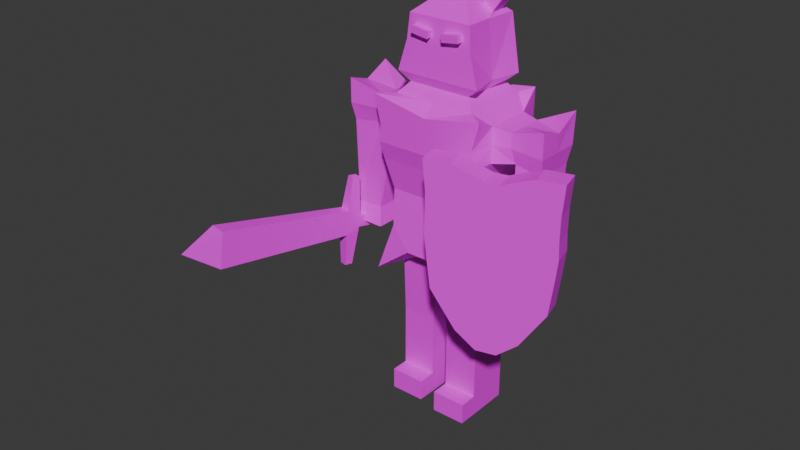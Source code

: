 # Source: dark_knight.blend  (saved by Blender 4.3.34; exported with 4.5.12 LTS)
import bpy
from mathutils import Matrix  # noqa: F401  (used for matrix-valued properties, if any)

bpy.ops.wm.read_factory_settings(use_empty=True)
scene = bpy.context.scene
scene.name = 'Scene'

# ---- collections
col_collection = bpy.data.collections.new('Collection'); scene.collection.children.link(col_collection)

# ---- images (referenced by path relative to the original .blend; pixels are not part of the script)
import os
ASSET_DIR = os.environ.get("B2B_ASSET_DIR", "")  # directory of the original .blend (textures are referenced by path, not embedded)
HERE = os.path.dirname(os.path.abspath(__file__))  # packed textures are extracted next to this script under _unpacked/

def load_image(name, relpath, width, height, colorspace="sRGB"):
    """Load a texture the original file referenced (path relative to the .blend, or extracted next to this script)."""
    p = next((c for c in (os.path.join(HERE, relpath), os.path.join(ASSET_DIR, relpath)) if relpath and os.path.exists(c)), "")
    if p:
        img = bpy.data.images.load(p, check_existing=True)
        img.name = name
    else:  # same state as the original file: an image datablock whose file is absent (Cycles renders it pink)
        img = bpy.data.images.new(name, width, height)
        img.source = "FILE"
        img.filepath = "//" + (relpath or name)
    img.colorspace_settings.name = colorspace
    return img
img_color_palette_png = load_image('color-palette.png', 'color-palette.png', 1024, 1024, 'sRGB')

# ---- materials (node trees are filled in below, after node groups)
mat_material = bpy.data.materials.new('Material')
mat_material.alpha_threshold = 0.0
mat_material.roughness = 0.5
mat_material.line_color = (0.0, 0.0, 0.0, 1.0)

# ---- material node trees
mat_material.use_nodes = True; mat_material.node_tree.nodes.clear()
_N = mat_material.node_tree.nodes; _L = mat_material.node_tree.links
n0 = _N.new('ShaderNodeOutputMaterial'); n0.name = 'Material Output'; n0.location = (300, 300)
n1 = _N.new('ShaderNodeBsdfPrincipled'); n1.name = 'Principled BSDF'; n1.location = (10, 300)
n1.inputs[3].default_value = 1.45
n2 = _N.new('ShaderNodeTexImage'); n2.name = 'Image Texture'; n2.location = (-280, 260)
n2.image = img_color_palette_png
_L.new(n1.outputs[0], n0.inputs[0])
_L.new(n2.outputs[0], n1.inputs[0])
n0.is_active_output = True

# ---- world
world_world = bpy.data.worlds.new('World'); scene.world = world_world
world_world.use_nodes = True; world_world.node_tree.nodes.clear()
_N = world_world.node_tree.nodes; _L = world_world.node_tree.links
n0 = _N.new('ShaderNodeOutputWorld'); n0.name = 'World Output'; n0.location = (300, 300)
n1 = _N.new('ShaderNodeBackground'); n1.name = 'Background'; n1.location = (10, 300)
n1.inputs[0].default_value = (0.05088, 0.05088, 0.05088, 1.0)
_L.new(n1.outputs[0], n0.inputs[0])
n0.is_active_output = True
world_world.color = (0.05088, 0.05088, 0.05088)
world_world.sun_shadow_jitter_overblur = 0.0

# ---- meshes
me_plane = bpy.data.meshes.new('Plane')
me_plane.from_pydata([(-1.166, -0.8816, 2.356), (1.166, -0.8816, 2.356), (-1.164, 0.9447, 2.397), (1.177, 0.9447, 2.397), (-0.8816, 0.0, 2.677), (0.0, -0.8816, 2.911), (0.8816, 0.0, 2.677), (0.0, 0.8816, 2.677), (0.0, 0.0, 2.677), (-0.8252, 9.532e-10, 3.362), (-0.8252, -0.8252, 3.362), (0.0, -0.8252, 3.362), (0.8252, -0.8252, 3.362), (0.8252, 9.532e-10, 3.362), (0.8252, 0.8252, 3.362), (0.0, 0.8252, 3.362), (-0.8252, 0.8252, 3.362), (-1.013, -2.255e-09, 4.714), (-0.8706, 2.378e-09, 4.087), (-0.8706, -0.7409, 4.087), (0.0, -0.7409, 4.087), (0.8706, -0.7409, 4.087), (0.8706, 2.378e-09, 4.087), (0.8706, 0.7409, 4.087), (0.0, 0.7409, 4.087), (-0.8706, 0.7409, 4.087), (-0.8322, -4.514e-09, 5.99), (-1.013, -0.8622, 4.714), (0.0, -0.8622, 4.714), (1.013, -0.8622, 4.714), (1.013, -2.255e-09, 4.714), (1.013, 0.8622, 4.714), (0.0, 0.8622, 4.714), (-1.013, 0.8622, 4.714), (-0.6449, -6.202e-09, 6.201), (-0.8322, -0.7082, 5.99), (0.0, -0.7082, 5.99), (0.8322, -0.7082, 5.99), (0.8322, -4.514e-09, 5.99), (0.8322, 0.7082, 5.99), (0.0, 0.7082, 5.99), (-0.8322, 0.7082, 5.99), (-0.646, -0.02892, 7.479), (-0.6449, -0.5488, 6.201), (0.0, -0.5488, 6.201), (0.6449, -0.5488, 6.201), (0.6449, -6.202e-09, 6.201), (0.6449, 0.5488, 6.201), (0.0, 0.5488, 6.201), (-0.6449, 0.5488, 6.201), (-0.3172, 0.01766, 7.766), (-0.646, -0.5787, 7.479), (0.0, -0.5787, 7.479), (0.646, -0.5787, 7.479), (0.646, -0.02892, 7.479), (0.7026, 0.598, 7.479), (0.0, 0.598, 7.479), (-0.7026, 0.598, 7.479), (0.6089, 0.1135, 7.551), (-0.3172, -0.2567, 7.766), (0.005187, -0.2567, 7.766), (0.3276, -0.2567, 7.766), (0.3276, 0.01766, 7.766), (0.3276, 0.292, 7.766), (0.005187, 0.292, 7.766), (-0.3172, 0.292, 7.766), (0.6089, 0.4124, 7.551), (0.4214, 0.1223, 7.695), (0.4214, 0.2595, 7.695), (-0.6063, 0.4124, 7.551), (-0.6063, 0.1135, 7.551), (-0.4136, 0.2595, 7.695), (-0.4136, 0.1223, 7.695), (-0.7857, 0.4124, 7.791), (-0.7857, 0.1135, 7.791), (-0.593, 0.2595, 7.935), (-0.593, 0.1223, 7.935), (0.7914, 0.1135, 7.789), (0.7914, 0.4124, 7.789), (0.6039, 0.1223, 7.933), (0.6039, 0.2595, 7.933), (-0.6922, 0.2269, 8.261), (0.6887, 0.2269, 8.258), (-0.8715, -0.6268, 6.384), (0.0, -0.6268, 6.384), (0.871, 0.6268, 6.384), (0.0, 0.6268, 6.384), (-0.871, 0.6268, 6.384), (0.8715, -0.6268, 6.384), (0.7365, -6.872e-09, 6.384), (-0.7365, -6.872e-09, 6.384), (-1.05, 0.948, 5.054), (-1.114, -9.971e-10, 5.054), (1.052, -0.948, 5.054), (1.114, -9.971e-10, 5.054), (1.05, 0.948, 5.054), (-1.052, -0.948, 5.054), (0.0, 0.948, 5.054), (0.0, -0.948, 5.054), (-1.114, -9.971e-10, 5.755), (1.114, -9.971e-10, 5.755), (1.034, 0.948, 6.069), (-1.172, -0.948, 5.969), (0.0, 0.948, 5.755), (0.0, -0.948, 5.755), (-1.034, 0.948, 6.069), (1.172, -0.948, 5.969), (1.024, -0.948, 5.404), (1.114, -0.474, 5.054), (1.114, 0.474, 5.054), (-2.118, -0.3964, 5.059), (1.025, 0.948, 5.404), (1.114, -0.474, 5.755), (1.114, 0.474, 5.755), (1.114, 0.474, 5.404), (1.114, -0.474, 5.404), (-1.025, 0.948, 5.404), (-1.114, 0.474, 5.054), (-1.114, -0.474, 5.054), (1.533, 0.3286, 5.115), (-1.024, -0.948, 5.404), (-1.114, 0.474, 5.755), (-1.114, -0.474, 5.755), (-1.114, -0.474, 5.404), (-1.114, 0.474, 5.404), (-1.525, -0.3274, 5.117), (-1.455, -9.971e-10, 5.054), (2.117, 0.395, 5.059), (-1.455, -8.237e-10, 5.702), (-1.455, -0.3916, 5.702), (-1.525, 0.3274, 5.117), (-1.455, 0.3916, 5.702), (-1.455, -0.3916, 5.413), (-1.455, 0.3916, 5.413), (1.463, -9.971e-10, 5.054), (-1.539, -0.3621, 3.341), (1.463, -8.294e-10, 5.704), (1.463, 0.3943, 5.704), (1.533, -0.3286, 5.115), (1.463, -0.3943, 5.704), (1.463, 0.3943, 5.413), (1.463, -0.3943, 5.413), (-2.118, 1.426e-10, 5.059), (-2.165, -9.971e-10, 5.404), (-2.165, -9.971e-10, 5.755), (-2.165, -0.474, 5.907), (-2.118, 0.3964, 5.059), (-2.202, 0.5781, 5.996), (-2.165, -0.474, 5.404), (-2.165, 0.474, 5.404), (2.117, -1.824e-09, 5.059), (2.164, -9.971e-10, 5.404), (2.164, -9.971e-10, 5.755), (2.127, 0.5781, 5.996), (2.117, -0.395, 5.059), (2.164, -0.474, 5.907), (2.164, 0.474, 5.404), (2.164, -0.474, 5.404), (-1.539, -8.009e-10, 3.341), (-1.539, 0.3621, 3.341), (-2.081, 0.3621, 3.341), (-2.081, -0.3621, 3.341), (-2.081, -8.009e-10, 3.341), (1.544, 0.3638, 4.209), (1.544, -7.652e-10, 4.209), (2.083, -0.3638, 4.209), (1.544, -0.3638, 4.209), (2.083, -7.652e-10, 4.209), (2.083, 0.3638, 4.209), (-1.455, -0.474, 2.977), (-1.455, -9.971e-10, 2.977), (-1.455, 0.474, 2.977), (-2.165, 0.474, 2.977), (-2.165, -0.474, 2.977), (-2.165, -9.971e-10, 2.977), (2.083, 0.3182, 3.878), (2.083, -7.652e-10, 3.663), (1.544, -0.3638, 3.663), (2.083, -0.3638, 3.663), (1.544, -7.652e-10, 3.663), (1.544, 0.3182, 3.878), (-0.8816, -0.4408, 2.677), (0.4408, -0.8816, 2.911), (0.8816, 0.4408, 2.677), (-0.4408, 0.8816, 2.677), (-0.8816, 0.4408, 2.677), (-0.4408, -0.8816, 2.911), (0.8816, -0.4408, 2.677), (0.4408, 0.8816, 2.677), (0.0, 0.4408, 2.677), (0.0, -0.4408, 2.677), (0.9078, -0.4408, -0.03501), (-0.9063, 0.3544, 1.29), (0.4408, -0.4408, 2.677), (-0.4408, -0.4408, 2.677), (-0.4408, 0.4408, 2.677), (0.4408, 0.4408, 2.677), (0.9078, -0.4408, 1.272), (0.9078, 0.0, 1.272), (0.2025, -0.4408, 1.272), (0.2025, 0.0, 1.272), (0.9078, 0.0, -0.47), (0.9078, 0.4408, 1.272), (0.2025, 0.4408, 1.272), (0.5551, -0.4408, 1.272), (0.5551, 0.4408, 1.272), (-0.9063, 0.0, 1.29), (-0.1975, -0.3544, 1.29), (-0.1975, 0.0, 1.29), (0.9078, -0.4408, -0.47), (-0.9063, -0.3544, 1.29), (-0.1975, 0.3544, 1.29), (-0.5519, -0.3544, 1.29), (-0.5519, 0.3544, 1.29), (0.9078, 0.0, -0.03501), (0.2025, -0.4408, -0.03501), (0.2025, 0.0, -0.03501), (0.9078, -0.8107, -0.03501), (0.9078, 0.4408, -0.03501), (0.2025, 0.4408, -0.03501), (0.5551, -0.4408, -0.03501), (0.5551, 0.4408, -0.03501), (-0.9063, 0.3544, -0.01627), (-0.9063, 0.0, -0.01627), (-0.1975, -0.3544, -0.01627), (-0.1975, 0.0, -0.01627), (0.5551, -0.8107, -0.03501), (-0.9063, -0.3544, -0.01627), (-0.1975, 0.3544, -0.01627), (-0.5519, -0.3544, -0.01627), (-0.5519, 0.3544, -0.01627), (0.2025, -0.4408, -0.47), (0.2025, 0.0, -0.47), (0.5551, 0.0, -0.47), (0.9078, 0.4408, -0.47), (0.2025, 0.4408, -0.47), (0.5551, -0.4408, -0.47), (0.5551, 0.4408, -0.47), (-0.9063, 0.3544, -0.4513), (-0.9063, 0.0, -0.4513), (-0.1975, -0.3544, -0.4513), (-0.1975, 0.0, -0.4513), (-0.5519, 0.0, -0.4513), (-0.9063, -0.3544, -0.4513), (-0.1975, 0.3544, -0.4513), (-0.5519, -0.3544, -0.4513), (-0.5519, 0.3544, -0.4513), (0.2025, -0.8107, -0.03501), (-0.5519, -0.7242, -0.01627), (-0.1975, -0.7242, -0.01627), (-0.9063, -0.7242, -0.01627), (0.2025, -0.8107, -0.47), (0.5551, -0.8107, -0.47), (0.9078, -0.8107, -0.47), (-0.5519, -0.7242, -0.4513), (-0.1975, -0.7242, -0.4513), (-0.9063, -0.7242, -0.4513), (0.0, -0.6027, 6.995), (0.07389, -0.5787, 7.479), (-0.09525, -0.5787, 7.479), (0.6913, -0.6027, 6.995), (-0.6913, -0.6027, 6.995), (-0.1086, -0.6268, 6.384), (0.08424, -0.6268, 6.384), (-0.1019, -0.6027, 6.995), (0.07907, -0.6027, 6.995), (0.005187, 0.01766, 8.388), (2.083, -0.8346, 4.209), (1.544, -0.8346, 4.209), (2.083, -0.8346, 3.663), (1.544, -0.8346, 3.663), (2.083, -1.233, 4.209), (1.544, -1.233, 4.209), (2.083, -1.233, 3.663), (1.544, -1.233, 3.663)], [], [(196, 188, 3, 183), (195, 184, 7, 189), (8, 190, 207, 208), (8, 189, 203, 200), (15, 16, 25, 24), (10, 11, 20, 19), (14, 15, 24, 23), (9, 10, 19, 18), (5, 182, 1, 12, 11), (1, 187, 6, 13, 12), (2, 185, 4, 9, 16), (6, 183, 3, 14, 13), (4, 181, 0, 10, 9), (3, 188, 7, 15, 14), (0, 186, 5, 11, 10), (7, 184, 2, 16, 15), (19, 20, 28, 27), (23, 24, 32, 31), (18, 19, 27, 17), (22, 23, 31, 30), (11, 12, 21, 20), (12, 13, 22, 21), (16, 9, 18, 25), (13, 14, 23, 22), (99, 122, 102, 35, 26), (100, 113, 101, 39, 38), (105, 121, 99, 26, 41), (106, 112, 100, 38, 37), (24, 25, 33, 32), (20, 21, 29, 28), (21, 22, 30, 29), (25, 18, 17, 33), (41, 26, 34, 49), (37, 38, 46, 45), (36, 37, 45, 44), (40, 41, 49, 48), (101, 103, 40, 39), (102, 104, 36, 35), (103, 105, 41, 40), (104, 106, 37, 36), (265, 260, 53, 258), (86, 87, 57, 56), (264, 257, 52, 259), (85, 86, 56, 55), (38, 39, 47, 46), (26, 35, 43, 34), (39, 40, 48, 47), (35, 36, 44, 43), (55, 56, 64, 63), (42, 51, 59, 50), (54, 55, 66, 58), (57, 42, 70, 69), (88, 89, 54, 53, 260), (87, 90, 42, 57), (89, 85, 55, 54), (90, 83, 261, 51, 42), (50, 59, 266), (62, 63, 266), (65, 50, 266), (61, 62, 266), (51, 259, 52, 60, 59), (56, 57, 65, 64), (52, 258, 53, 61, 60), (53, 54, 62, 61), (68, 67, 79, 80), (55, 63, 68, 66), (63, 62, 67, 68), (62, 54, 58, 67), (70, 72, 76, 74), (42, 50, 72, 70), (50, 65, 71, 72), (65, 57, 69, 71), (73, 74, 81), (69, 70, 74, 73), (72, 71, 75, 76), (71, 69, 73, 75), (80, 79, 82), (67, 58, 77, 79), (66, 68, 80, 78), (58, 66, 78, 77), (76, 75, 81), (75, 73, 81), (74, 76, 81), (79, 77, 82), (78, 80, 82), (77, 78, 82), (34, 43, 83, 90), (46, 47, 85, 89), (49, 34, 90, 87), (45, 46, 89, 88), (47, 48, 86, 85), (43, 44, 84, 262, 83), (48, 49, 87, 86), (44, 45, 88, 263, 84), (28, 29, 93, 98), (32, 33, 91, 97), (27, 28, 98, 96), (31, 32, 97, 95), (29, 30, 94, 108, 93), (33, 17, 92, 117, 91), (30, 31, 95, 109, 94), (17, 27, 96, 118, 92), (98, 93, 107, 106, 104), (97, 91, 116, 105, 103), (96, 98, 104, 102, 120), (95, 97, 103, 101, 111), (108, 94, 134, 138), (118, 123, 132, 125), (114, 111, 101, 113), (123, 120, 102, 122), (115, 108, 138, 141), (100, 112, 139, 136), (109, 95, 111, 114), (107, 115, 112, 106), (93, 108, 115, 107), (114, 113, 137, 140), (117, 92, 126, 130), (92, 118, 125, 126), (118, 96, 120, 123), (116, 124, 121, 105), (91, 117, 124, 116), (124, 117, 130, 133), (142, 146, 160, 162), (129, 128, 144, 145), (132, 129, 145, 148), (133, 130, 146, 149), (122, 99, 128, 129), (121, 124, 133, 131), (123, 122, 129, 132), (99, 121, 131, 128), (140, 137, 153, 156), (141, 138, 154, 157), (138, 134, 164, 166), (136, 139, 155, 152), (109, 114, 140, 119), (94, 109, 119, 134), (112, 115, 141, 139), (113, 100, 136, 137), (149, 143, 144, 147), (143, 148, 145, 144), (142, 110, 148, 143), (146, 142, 143, 149), (131, 133, 149, 147), (125, 132, 148, 110), (128, 131, 147, 144), (110, 142, 162, 161), (157, 151, 152, 155), (151, 156, 153, 152), (150, 127, 156, 151), (154, 150, 151, 157), (137, 136, 152, 153), (119, 127, 168, 163), (139, 141, 157, 155), (119, 140, 156, 127), (162, 160, 172, 174), (159, 158, 170, 171), (126, 125, 135, 158), (146, 130, 159, 160), (130, 126, 158, 159), (125, 110, 161, 135), (167, 165, 178, 176), (180, 175, 176, 179), (154, 138, 166, 165), (127, 150, 167, 168), (150, 154, 165, 167), (134, 119, 163, 164), (170, 169, 173, 174), (171, 170, 174, 172), (160, 159, 171, 172), (158, 135, 169, 170), (135, 161, 173, 169), (161, 162, 174, 173), (163, 168, 175, 180), (166, 164, 179, 177), (177, 178, 269, 270), (268, 270, 274, 272), (164, 163, 180, 179), (168, 167, 176, 175), (182, 193, 187, 1), (5, 190, 193, 182), (187, 193, 204, 197), (186, 194, 190, 5), (0, 181, 194, 186), (190, 194, 212, 207), (4, 185, 192, 206), (195, 189, 211, 213), (185, 2, 184, 195), (190, 8, 200, 199), (189, 196, 205, 203), (189, 7, 188, 196), (198, 197, 191, 214), (207, 212, 229, 224), (204, 199, 215, 220), (197, 204, 220, 191), (196, 183, 202, 205), (193, 190, 199, 204), (183, 6, 198, 202), (6, 187, 197, 198), (211, 208, 225, 228), (210, 206, 223, 227), (200, 203, 219, 216), (192, 213, 230, 222), (185, 195, 213, 192), (189, 8, 208, 211), (194, 181, 210, 212), (181, 4, 206, 210), (240, 224, 249, 255), (216, 219, 235, 232), (245, 240, 255, 254), (218, 214, 201, 234), (219, 221, 237, 235), (221, 218, 234, 237), (228, 225, 241, 244), (215, 216, 232, 231), (212, 210, 227, 229), (199, 200, 216, 215), (206, 192, 222, 223), (205, 202, 218, 221), (208, 207, 224, 225), (203, 205, 221, 219), (213, 211, 228, 230), (202, 198, 214, 218), (236, 233, 201, 209), (231, 232, 233, 236), (233, 237, 234, 201), (232, 235, 237, 233), (245, 242, 241, 240), (243, 239, 242, 245), (242, 246, 244, 241), (239, 238, 246, 242), (223, 222, 238, 239), (225, 224, 240, 241), (229, 227, 250, 248), (230, 228, 244, 246), (231, 236, 252, 251), (222, 230, 246, 238), (214, 191, 209, 201), (227, 223, 239, 243), (248, 250, 256, 254), (249, 248, 254, 255), (217, 226, 252, 253), (226, 247, 251, 252), (191, 220, 226, 217), (215, 231, 251, 247), (243, 245, 254, 256), (227, 243, 256, 250), (220, 215, 247, 226), (236, 209, 253, 252), (209, 191, 217, 253), (224, 229, 248, 249), (261, 264, 259, 51), (83, 262, 264, 261), (262, 84, 257, 264), (257, 265, 258, 52), (84, 263, 265, 257), (263, 88, 260, 265), (63, 64, 266), (59, 60, 266), (64, 65, 266), (60, 61, 266), (178, 165, 267, 269), (165, 166, 268, 267), (166, 177, 270, 268), (271, 272, 274, 273), (267, 268, 272, 271), (270, 269, 273, 274), (269, 267, 271, 273), (177, 179, 176, 178)])
_uv = me_plane.uv_layers.new(name='UVMap')
_uv.uv.foreach_set('vector', [0.9582, 0.2826, 0.9596, 0.2826, 0.9598, 0.2841, 0.9582, 0.284, 0.9582, 0.2799, 0.9596, 0.2799, 0.9596, 0.2813, 0.9582, 0.2813, 0.956, 0.3371, 0.9573, 0.3372, 0.9569, 0.3415, 0.9558, 0.3415, 0.9493, 0.2199, 0.9507, 0.2199, 0.9507, 0.2243, 0.9493, 0.2243, 0.9493, 0.1571, 0.9467, 0.1571, 0.9466, 0.1548, 0.9493, 0.1548, 0.9598, 0.2196, 0.9572, 0.2196, 0.9572, 0.2173, 0.9599, 0.2173, 0.9441, 0.2118, 0.9415, 0.2118, 0.9415, 0.2095, 0.9442, 0.2095, 0.9391, 0.2176, 0.9365, 0.2176, 0.9368, 0.2153, 0.9391, 0.2153, 0.9572, 0.221, 0.9558, 0.221, 0.9544, 0.2214, 0.9546, 0.2196, 0.9572, 0.2196, 0.9359, 0.2195, 0.9345, 0.2198, 0.9331, 0.2198, 0.9331, 0.2176, 0.9357, 0.2176, 0.9421, 0.219, 0.9405, 0.2198, 0.9391, 0.2198, 0.9391, 0.2176, 0.9417, 0.2176, 0.9331, 0.2198, 0.9318, 0.2198, 0.9302, 0.219, 0.9305, 0.2176, 0.9331, 0.2176, 0.9391, 0.2198, 0.9377, 0.2198, 0.9363, 0.2195, 0.9365, 0.2176, 0.9391, 0.2176, 0.9521, 0.1585, 0.9507, 0.1593, 0.9493, 0.1593, 0.9493, 0.1571, 0.9519, 0.1571, 0.96, 0.2214, 0.9586, 0.221, 0.9572, 0.221, 0.9572, 0.2196, 0.9598, 0.2196, 0.9415, 0.2139, 0.9401, 0.2139, 0.9387, 0.2131, 0.9389, 0.2118, 0.9415, 0.2118, 0.9541, 0.3501, 0.9513, 0.3501, 0.9513, 0.3481, 0.9545, 0.3481, 0.9442, 0.2837, 0.9415, 0.2837, 0.9415, 0.2818, 0.9447, 0.2818, 0.9391, 0.3501, 0.9368, 0.3501, 0.9364, 0.3481, 0.9391, 0.3481, 0.9292, 0.27, 0.9269, 0.27, 0.9265, 0.268, 0.9292, 0.268, 0.9572, 0.2196, 0.9546, 0.2196, 0.9545, 0.2173, 0.9572, 0.2173, 0.9357, 0.2176, 0.9331, 0.2176, 0.9331, 0.2153, 0.9355, 0.2153, 0.9417, 0.2176, 0.9391, 0.2176, 0.9391, 0.2153, 0.9414, 0.2153, 0.9331, 0.2176, 0.9305, 0.2176, 0.9308, 0.2153, 0.9331, 0.2153, 0.9372, 0.2223, 0.9358, 0.2223, 0.9343, 0.222, 0.935, 0.2214, 0.9373, 0.2214, 0.9372, 0.2153, 0.9387, 0.2153, 0.9402, 0.2156, 0.9395, 0.2162, 0.9373, 0.2162, 0.9402, 0.2221, 0.9387, 0.2223, 0.9372, 0.2223, 0.9373, 0.2214, 0.9395, 0.2214, 0.9343, 0.2156, 0.9358, 0.2153, 0.9372, 0.2153, 0.9373, 0.2162, 0.935, 0.2162, 0.9415, 0.2837, 0.9388, 0.2837, 0.9383, 0.2818, 0.9415, 0.2818, 0.9513, 0.3501, 0.9486, 0.3501, 0.9482, 0.3481, 0.9513, 0.3481, 0.9355, 0.3501, 0.9331, 0.3501, 0.9331, 0.3481, 0.9358, 0.3481, 0.9375, 0.27, 0.9352, 0.27, 0.9352, 0.268, 0.9379, 0.268, 0.9367, 0.2914, 0.9344, 0.2914, 0.9344, 0.2908, 0.9362, 0.2908, 0.9307, 0.2915, 0.9285, 0.2915, 0.9285, 0.2908, 0.9302, 0.2908, 0.9369, 0.294, 0.9369, 0.2966, 0.9362, 0.2961, 0.9362, 0.294, 0.9309, 0.2941, 0.9309, 0.2967, 0.9303, 0.2961, 0.9303, 0.2941, 0.9441, 0.2683, 0.9441, 0.2716, 0.9434, 0.2716, 0.9434, 0.269, 0.9421, 0.2142, 0.9421, 0.211, 0.9428, 0.211, 0.9428, 0.2136, 0.9441, 0.2716, 0.9441, 0.2748, 0.9434, 0.2742, 0.9434, 0.2716, 0.9421, 0.211, 0.9421, 0.2078, 0.9428, 0.2084, 0.9428, 0.211, 0.9337, 0.2943, 0.9337, 0.2962, 0.9322, 0.2961, 0.9322, 0.2943, 0.9297, 0.2941, 0.9297, 0.2964, 0.9263, 0.2963, 0.9263, 0.2941, 0.9474, 0.2175, 0.9474, 0.2179, 0.9459, 0.2179, 0.9459, 0.2176, 0.9297, 0.2918, 0.9297, 0.2941, 0.9263, 0.2941, 0.9263, 0.2919, 0.9285, 0.2915, 0.9263, 0.2915, 0.9268, 0.2908, 0.9285, 0.2908, 0.9344, 0.2914, 0.9322, 0.2914, 0.9327, 0.2908, 0.9344, 0.2908, 0.9309, 0.2915, 0.9309, 0.2941, 0.9303, 0.2941, 0.9303, 0.292, 0.9369, 0.2914, 0.9369, 0.294, 0.9362, 0.294, 0.9362, 0.292, 0.9603, 0.2132, 0.9603, 0.2154, 0.9594, 0.2154, 0.9594, 0.2144, 0.9583, 0.2175, 0.9566, 0.2175, 0.9576, 0.2164, 0.9585, 0.2164, 0.9344, 0.2262, 0.9325, 0.2262, 0.933, 0.226, 0.934, 0.226, 0.9422, 0.2262, 0.9402, 0.2262, 0.9407, 0.226, 0.9416, 0.226, 0.9304, 0.2902, 0.9285, 0.2902, 0.9286, 0.2868, 0.9303, 0.2868, 0.9304, 0.2883, 0.9481, 0.3351, 0.9462, 0.3351, 0.9461, 0.3317, 0.948, 0.3317, 0.9402, 0.3351, 0.9382, 0.3351, 0.9383, 0.3317, 0.9403, 0.3317, 0.9344, 0.2902, 0.9325, 0.2902, 0.9325, 0.2883, 0.9326, 0.2867, 0.9343, 0.2867, 0.9585, 0.2164, 0.9576, 0.2164, 0.9585, 0.2164, 0.9585, 0.2144, 0.9594, 0.2144, 0.9585, 0.2144, 0.9594, 0.2164, 0.9585, 0.2164, 0.9594, 0.2164, 0.9576, 0.2144, 0.9585, 0.2144, 0.9576, 0.2144, 0.9468, 0.2214, 0.9468, 0.2196, 0.9468, 0.2193, 0.9479, 0.2193, 0.9479, 0.2203, 0.9603, 0.2154, 0.9603, 0.2176, 0.9594, 0.2164, 0.9594, 0.2154, 0.9468, 0.2193, 0.9468, 0.2191, 0.9468, 0.2173, 0.9479, 0.2183, 0.9479, 0.2193, 0.9566, 0.2134, 0.9583, 0.2134, 0.9585, 0.2144, 0.9576, 0.2144, 0.9503, 0.2777, 0.9499, 0.2777, 0.9499, 0.2769, 0.9503, 0.2769, 0.9603, 0.2132, 0.9594, 0.2144, 0.9593, 0.2141, 0.9597, 0.2135, 0.9594, 0.2144, 0.9585, 0.2144, 0.9588, 0.2141, 0.9593, 0.2141, 0.9585, 0.2144, 0.9583, 0.2134, 0.9588, 0.2135, 0.9588, 0.2141, 0.9318, 0.2957, 0.9311, 0.2956, 0.9312, 0.2947, 0.932, 0.2948, 0.9583, 0.2175, 0.9585, 0.2164, 0.9588, 0.2167, 0.9588, 0.2173, 0.9585, 0.2164, 0.9594, 0.2164, 0.9593, 0.2167, 0.9588, 0.2167, 0.9594, 0.2164, 0.9603, 0.2176, 0.9597, 0.2173, 0.9593, 0.2167, 0.9357, 0.2858, 0.9348, 0.2858, 0.9352, 0.2843, 0.9357, 0.2865, 0.9348, 0.2865, 0.9348, 0.2858, 0.9357, 0.2858, 0.9503, 0.2759, 0.9499, 0.2759, 0.9499, 0.2752, 0.9503, 0.2752, 0.9378, 0.2961, 0.9371, 0.2963, 0.9369, 0.2953, 0.9377, 0.2952, 0.9503, 0.2769, 0.9499, 0.2769, 0.9502, 0.2759, 0.9378, 0.294, 0.9371, 0.2942, 0.9369, 0.2932, 0.9376, 0.2931, 0.9589, 0.2928, 0.9582, 0.2926, 0.9584, 0.2917, 0.9591, 0.2918, 0.9281, 0.2866, 0.9272, 0.2866, 0.9272, 0.2858, 0.9281, 0.2858, 0.9503, 0.2752, 0.9499, 0.2752, 0.95, 0.2742, 0.9377, 0.2952, 0.9369, 0.2953, 0.9378, 0.2942, 0.932, 0.2948, 0.9312, 0.2947, 0.9311, 0.2936, 0.9376, 0.2931, 0.9369, 0.2932, 0.9378, 0.2921, 0.9591, 0.2918, 0.9584, 0.2917, 0.9582, 0.2906, 0.9281, 0.2858, 0.9272, 0.2858, 0.9278, 0.2843, 0.9325, 0.1579, 0.9308, 0.1579, 0.9305, 0.1574, 0.9325, 0.1574, 0.9265, 0.158, 0.9248, 0.158, 0.9246, 0.1574, 0.9265, 0.1574, 0.9342, 0.1579, 0.9325, 0.1579, 0.9325, 0.1574, 0.9345, 0.1574, 0.9283, 0.158, 0.9265, 0.158, 0.9265, 0.1574, 0.9285, 0.1574, 0.9283, 0.1592, 0.9283, 0.1613, 0.9277, 0.1613, 0.9277, 0.1589, 0.9343, 0.1592, 0.9343, 0.1612, 0.9337, 0.1612, 0.9337, 0.1609, 0.9337, 0.1589, 0.9283, 0.1613, 0.9283, 0.1633, 0.9277, 0.1636, 0.9277, 0.1613, 0.9343, 0.1612, 0.9343, 0.1632, 0.9337, 0.1635, 0.9337, 0.1615, 0.9337, 0.1612, 0.9396, 0.2134, 0.9364, 0.2134, 0.9363, 0.2123, 0.9396, 0.2123, 0.9532, 0.2115, 0.95, 0.2115, 0.9499, 0.2104, 0.9532, 0.2104, 0.9409, 0.1567, 0.9377, 0.1567, 0.9377, 0.1556, 0.941, 0.1556, 0.9525, 0.1607, 0.9493, 0.1607, 0.9493, 0.1596, 0.9526, 0.1596, 0.9319, 0.268, 0.9292, 0.268, 0.9292, 0.267, 0.9307, 0.267, 0.9322, 0.267, 0.9379, 0.268, 0.9352, 0.268, 0.9352, 0.267, 0.9367, 0.267, 0.9382, 0.267, 0.9292, 0.268, 0.9265, 0.268, 0.9263, 0.267, 0.9277, 0.267, 0.9292, 0.267, 0.9352, 0.268, 0.9325, 0.268, 0.9322, 0.267, 0.9337, 0.267, 0.9352, 0.267, 0.9377, 0.1556, 0.9344, 0.1556, 0.9345, 0.1545, 0.9345, 0.1534, 0.9377, 0.1534, 0.9493, 0.1596, 0.946, 0.1596, 0.9461, 0.1585, 0.946, 0.1574, 0.9493, 0.1574, 0.9429, 0.2123, 0.9396, 0.2123, 0.9396, 0.2101, 0.9428, 0.2101, 0.9428, 0.2112, 0.9565, 0.2104, 0.9532, 0.2104, 0.9532, 0.2082, 0.9564, 0.2082, 0.9564, 0.2093, 0.934, 0.1652, 0.934, 0.1667, 0.9329, 0.1667, 0.9327, 0.1656, 0.9401, 0.1712, 0.9401, 0.1701, 0.9412, 0.1701, 0.9414, 0.171, 0.9277, 0.2659, 0.9263, 0.2659, 0.9263, 0.2648, 0.9277, 0.2648, 0.9415, 0.1057, 0.94, 0.1057, 0.94, 0.1046, 0.9415, 0.1046, 0.95, 0.1704, 0.95, 0.1715, 0.9487, 0.1713, 0.9489, 0.1703, 0.9431, 0.1489, 0.9416, 0.1489, 0.9419, 0.1478, 0.9431, 0.1478, 0.9277, 0.267, 0.9263, 0.267, 0.9263, 0.2659, 0.9277, 0.2659, 0.9322, 0.1545, 0.9307, 0.1545, 0.9307, 0.1534, 0.9322, 0.1534, 0.9361, 0.2162, 0.9346, 0.2162, 0.9346, 0.2151, 0.9361, 0.2151, 0.9541, 0.1697, 0.9541, 0.1686, 0.9552, 0.1688, 0.9552, 0.1697, 0.9505, 0.158, 0.9505, 0.1565, 0.9516, 0.1565, 0.9518, 0.1575, 0.9505, 0.1565, 0.9505, 0.155, 0.9518, 0.1555, 0.9516, 0.1565, 0.9357, 0.224, 0.9342, 0.224, 0.9342, 0.2229, 0.9357, 0.2229, 0.9382, 0.2659, 0.9367, 0.2659, 0.9367, 0.2648, 0.9382, 0.2648, 0.9382, 0.267, 0.9367, 0.267, 0.9367, 0.2659, 0.9382, 0.2659, 0.9561, 0.147, 0.9561, 0.1481, 0.9548, 0.1479, 0.9551, 0.147, 0.9458, 0.152, 0.9471, 0.152, 0.947, 0.1574, 0.9458, 0.1574, 0.9399, 0.2761, 0.9412, 0.2761, 0.9412, 0.2784, 0.9397, 0.2784, 0.9392, 0.2892, 0.9392, 0.2883, 0.9415, 0.2882, 0.9415, 0.2893, 0.9531, 0.2661, 0.9529, 0.2671, 0.951, 0.2672, 0.9509, 0.2661, 0.9416, 0.1559, 0.9431, 0.1559, 0.9431, 0.157, 0.9419, 0.157, 0.9561, 0.1459, 0.9561, 0.147, 0.9551, 0.147, 0.9551, 0.1461, 0.9401, 0.1701, 0.9401, 0.169, 0.9412, 0.1692, 0.9412, 0.1701, 0.9431, 0.1559, 0.9446, 0.1559, 0.9443, 0.157, 0.9431, 0.157, 0.9532, 0.2889, 0.9532, 0.2879, 0.9553, 0.2875, 0.9554, 0.2889, 0.947, 0.2895, 0.9468, 0.2904, 0.9449, 0.2906, 0.9448, 0.2895, 0.9501, 0.1426, 0.9512, 0.1428, 0.9512, 0.1482, 0.95, 0.1482, 0.9412, 0.267, 0.9399, 0.267, 0.9397, 0.2648, 0.9412, 0.2648, 0.9541, 0.1708, 0.9541, 0.1697, 0.9552, 0.1697, 0.9554, 0.1707, 0.934, 0.1667, 0.934, 0.1682, 0.9327, 0.1677, 0.9329, 0.1667, 0.95, 0.1693, 0.95, 0.1704, 0.9489, 0.1703, 0.9489, 0.1694, 0.9446, 0.1489, 0.9431, 0.1489, 0.9431, 0.1478, 0.9443, 0.1478, 0.9551, 0.2799, 0.9536, 0.2799, 0.9536, 0.2788, 0.9554, 0.2785, 0.9536, 0.2799, 0.9521, 0.2799, 0.9521, 0.2788, 0.9536, 0.2788, 0.9536, 0.281, 0.9524, 0.281, 0.9521, 0.2799, 0.9536, 0.2799, 0.9549, 0.281, 0.9536, 0.281, 0.9536, 0.2799, 0.9551, 0.2799, 0.9531, 0.2652, 0.9531, 0.2661, 0.9509, 0.2661, 0.9508, 0.2648, 0.9395, 0.2902, 0.9392, 0.2892, 0.9415, 0.2893, 0.9413, 0.2904, 0.9431, 0.2195, 0.9443, 0.2195, 0.9449, 0.2218, 0.9431, 0.2217, 0.9446, 0.152, 0.9458, 0.152, 0.9458, 0.1574, 0.9447, 0.1574, 0.9575, 0.2661, 0.956, 0.2661, 0.956, 0.265, 0.9575, 0.265, 0.956, 0.2661, 0.9545, 0.2661, 0.9542, 0.2648, 0.956, 0.265, 0.956, 0.2672, 0.9548, 0.2672, 0.9545, 0.2661, 0.956, 0.2661, 0.9572, 0.2672, 0.956, 0.2672, 0.956, 0.2661, 0.9575, 0.2661, 0.9443, 0.2103, 0.9431, 0.2103, 0.9431, 0.2081, 0.9449, 0.2082, 0.9456, 0.1609, 0.9475, 0.1611, 0.9474, 0.1665, 0.9457, 0.1665, 0.947, 0.2886, 0.947, 0.2895, 0.9448, 0.2895, 0.9448, 0.2884, 0.9535, 0.2898, 0.9532, 0.2889, 0.9554, 0.2889, 0.9553, 0.29, 0.9536, 0.2864, 0.9548, 0.2864, 0.9551, 0.2875, 0.9536, 0.2875, 0.9578, 0.2703, 0.959, 0.2703, 0.959, 0.2715, 0.9575, 0.2715, 0.9512, 0.1361, 0.9522, 0.1359, 0.9523, 0.1414, 0.9512, 0.1414, 0.9432, 0.1383, 0.9451, 0.1382, 0.945, 0.1437, 0.9433, 0.1437, 0.9501, 0.1359, 0.9512, 0.1361, 0.9512, 0.1414, 0.95, 0.1414, 0.9317, 0.1613, 0.9335, 0.1615, 0.9334, 0.1669, 0.9317, 0.1669, 0.9482, 0.1437, 0.9493, 0.1437, 0.9493, 0.1437, 0.9482, 0.1437, 0.9523, 0.1482, 0.947, 0.1437, 0.9482, 0.1437, 0.9512, 0.1482, 0.9371, 0.1617, 0.9389, 0.1615, 0.9389, 0.1671, 0.9372, 0.1671, 0.9469, 0.1383, 0.9482, 0.1383, 0.9482, 0.1437, 0.947, 0.1437, 0.9482, 0.1383, 0.9494, 0.1383, 0.9493, 0.1437, 0.9482, 0.1437, 0.9512, 0.1428, 0.9522, 0.1426, 0.9523, 0.1482, 0.9512, 0.1482, 0.9544, 0.2753, 0.9544, 0.2738, 0.9567, 0.2738, 0.9567, 0.2753, 0.9544, 0.2767, 0.9544, 0.2753, 0.9567, 0.2753, 0.9567, 0.2767, 0.9511, 0.2726, 0.9528, 0.2726, 0.9531, 0.2738, 0.9509, 0.2738, 0.959, 0.2703, 0.9601, 0.2703, 0.9605, 0.2715, 0.959, 0.2715, 0.9395, 0.2958, 0.9412, 0.2958, 0.9415, 0.2969, 0.9392, 0.2969, 0.9525, 0.2864, 0.9536, 0.2864, 0.9536, 0.2875, 0.9521, 0.2875, 0.9457, 0.1665, 0.9474, 0.1665, 0.9474, 0.1665, 0.9457, 0.1665, 0.95, 0.1482, 0.9512, 0.1482, 0.9512, 0.1482, 0.95, 0.1482, 0.9389, 0.1671, 0.9372, 0.1671, 0.9372, 0.1671, 0.9389, 0.1671, 0.952, 0.2751, 0.952, 0.2751, 0.952, 0.2751, 0.952, 0.2751, 0.9512, 0.1482, 0.9523, 0.1482, 0.9523, 0.1482, 0.9512, 0.1482, 0.947, 0.1437, 0.9482, 0.1437, 0.9482, 0.1437, 0.947, 0.1437, 0.9367, 0.2884, 0.9381, 0.2884, 0.9381, 0.2898, 0.9367, 0.2898, 0.9367, 0.2871, 0.9381, 0.2871, 0.9381, 0.2884, 0.9367, 0.2884, 0.9574, 0.2299, 0.9588, 0.2299, 0.9585, 0.2343, 0.9574, 0.2343, 0.9367, 0.2857, 0.9381, 0.2857, 0.9381, 0.2871, 0.9367, 0.2871, 0.9367, 0.2843, 0.9381, 0.2843, 0.9381, 0.2857, 0.9367, 0.2857, 0.9546, 0.347, 0.956, 0.3471, 0.9562, 0.3514, 0.9551, 0.3514, 0.9411, 0.333, 0.9424, 0.333, 0.9422, 0.3374, 0.9411, 0.3374, 0.9487, 0.3468, 0.9501, 0.3468, 0.9496, 0.3511, 0.9484, 0.3512, 0.9582, 0.2785, 0.9598, 0.2785, 0.9596, 0.2799, 0.9582, 0.2799, 0.9479, 0.2199, 0.9493, 0.2199, 0.9493, 0.2243, 0.9479, 0.2243, 0.9574, 0.2199, 0.9588, 0.2199, 0.9591, 0.2243, 0.9579, 0.2243, 0.9582, 0.2813, 0.9596, 0.2813, 0.9596, 0.2826, 0.9582, 0.2826, 0.9292, 0.2789, 0.9306, 0.2789, 0.9306, 0.283, 0.9292, 0.283, 0.9493, 0.2928, 0.9504, 0.2928, 0.9503, 0.2969, 0.9492, 0.2969, 0.9566, 0.2929, 0.9577, 0.2929, 0.9577, 0.297, 0.9566, 0.297, 0.9554, 0.2929, 0.9566, 0.2929, 0.9566, 0.297, 0.9555, 0.297, 0.9588, 0.2199, 0.9602, 0.2199, 0.9602, 0.2244, 0.9591, 0.2243, 0.9588, 0.2299, 0.9602, 0.2298, 0.9596, 0.2343, 0.9585, 0.2343, 0.9298, 0.2159, 0.9312, 0.2159, 0.9312, 0.2203, 0.9298, 0.2203, 0.9312, 0.2159, 0.9326, 0.2159, 0.9326, 0.2203, 0.9312, 0.2203, 0.9489, 0.2829, 0.95, 0.2829, 0.9499, 0.287, 0.9487, 0.287, 0.9341, 0.2788, 0.9352, 0.2788, 0.9352, 0.2829, 0.9341, 0.2829, 0.9473, 0.2829, 0.9487, 0.2829, 0.9487, 0.287, 0.9473, 0.287, 0.9415, 0.2926, 0.9426, 0.2926, 0.9427, 0.2967, 0.9415, 0.2967, 0.9473, 0.3468, 0.9487, 0.3468, 0.9484, 0.3512, 0.9473, 0.3512, 0.9546, 0.3371, 0.956, 0.3371, 0.9558, 0.3415, 0.9547, 0.3415, 0.956, 0.3471, 0.9573, 0.3471, 0.9573, 0.3514, 0.9562, 0.3514, 0.9397, 0.333, 0.9411, 0.333, 0.9411, 0.3374, 0.9399, 0.3374, 0.949, 0.1536, 0.949, 0.1523, 0.9502, 0.1523, 0.9501, 0.1537, 0.9454, 0.1523, 0.9468, 0.1523, 0.9468, 0.1536, 0.9454, 0.1536, 0.9455, 0.1406, 0.9444, 0.1406, 0.9444, 0.1394, 0.9455, 0.1394, 0.9259, 0.1482, 0.9273, 0.1482, 0.9273, 0.1496, 0.9259, 0.1496, 0.954, 0.1523, 0.9551, 0.1523, 0.955, 0.1536, 0.9539, 0.1536, 0.9551, 0.1523, 0.9562, 0.1523, 0.9562, 0.1537, 0.955, 0.1536, 0.9468, 0.1522, 0.9479, 0.1522, 0.9479, 0.1536, 0.9468, 0.1536, 0.944, 0.1523, 0.9454, 0.1523, 0.9454, 0.1536, 0.944, 0.1536, 0.9504, 0.2928, 0.9515, 0.2928, 0.9514, 0.297, 0.9503, 0.2969, 0.9459, 0.2829, 0.9473, 0.2829, 0.9473, 0.287, 0.9459, 0.287, 0.9352, 0.2788, 0.9363, 0.2788, 0.9363, 0.2829, 0.9352, 0.2829, 0.9571, 0.2829, 0.9582, 0.283, 0.9581, 0.2871, 0.957, 0.287, 0.95, 0.2829, 0.9511, 0.2829, 0.951, 0.287, 0.9499, 0.287, 0.956, 0.2829, 0.9571, 0.2829, 0.957, 0.287, 0.9559, 0.287, 0.9426, 0.2926, 0.9437, 0.2925, 0.9438, 0.2966, 0.9427, 0.2967, 0.9278, 0.2789, 0.9292, 0.2789, 0.9292, 0.283, 0.9278, 0.283, 0.9433, 0.1406, 0.9433, 0.1419, 0.9422, 0.1419, 0.9422, 0.1406, 0.9444, 0.1406, 0.9444, 0.1419, 0.9433, 0.1419, 0.9433, 0.1406, 0.9433, 0.1419, 0.9433, 0.1433, 0.9422, 0.1433, 0.9422, 0.1419, 0.9444, 0.1419, 0.9444, 0.1433, 0.9433, 0.1433, 0.9433, 0.1419, 0.9455, 0.1406, 0.9455, 0.1417, 0.9444, 0.1417, 0.9444, 0.1406, 0.9466, 0.1406, 0.9466, 0.1417, 0.9455, 0.1417, 0.9455, 0.1406, 0.9455, 0.1417, 0.9455, 0.1428, 0.9444, 0.1428, 0.9444, 0.1417, 0.9466, 0.1417, 0.9466, 0.1428, 0.9455, 0.1428, 0.9455, 0.1417, 0.9332, 0.1482, 0.9344, 0.1482, 0.9344, 0.1495, 0.9332, 0.1495, 0.9479, 0.1522, 0.949, 0.1523, 0.949, 0.1536, 0.9479, 0.1536, 0.9361, 0.1562, 0.9361, 0.1573, 0.935, 0.1573, 0.935, 0.1562, 0.9407, 0.1619, 0.9418, 0.1619, 0.9418, 0.1632, 0.9407, 0.1633, 0.9444, 0.1406, 0.9433, 0.1406, 0.9433, 0.1394, 0.9444, 0.1394, 0.9396, 0.1619, 0.9407, 0.1619, 0.9407, 0.1633, 0.9396, 0.1633, 0.9273, 0.1482, 0.9287, 0.1482, 0.9287, 0.1496, 0.9273, 0.1496, 0.9321, 0.1482, 0.9332, 0.1482, 0.9332, 0.1495, 0.9321, 0.1495, 0.9288, 0.1537, 0.9288, 0.1526, 0.9301, 0.1526, 0.9301, 0.1537, 0.9288, 0.1548, 0.9288, 0.1537, 0.9301, 0.1537, 0.9301, 0.1548, 0.9563, 0.1559, 0.9563, 0.1548, 0.9576, 0.1548, 0.9576, 0.1559, 0.9563, 0.1548, 0.9563, 0.1537, 0.9576, 0.1537, 0.9576, 0.1548, 0.9303, 0.1566, 0.9303, 0.1578, 0.9291, 0.1578, 0.9291, 0.1566, 0.944, 0.1523, 0.944, 0.1536, 0.9428, 0.1536, 0.9428, 0.1523, 0.9466, 0.1406, 0.9455, 0.1406, 0.9455, 0.1394, 0.9466, 0.1394, 0.9321, 0.1482, 0.9321, 0.1495, 0.931, 0.1495, 0.931, 0.1481, 0.9303, 0.1578, 0.9303, 0.1589, 0.9291, 0.1589, 0.9291, 0.1578, 0.9433, 0.1406, 0.9422, 0.1406, 0.9422, 0.1394, 0.9433, 0.1394, 0.9287, 0.1496, 0.9287, 0.1482, 0.9298, 0.1482, 0.9298, 0.1496, 0.9361, 0.1551, 0.9361, 0.1562, 0.935, 0.1562, 0.935, 0.1551, 0.9337, 0.2919, 0.9337, 0.2937, 0.9322, 0.2937, 0.9322, 0.292, 0.9357, 0.2917, 0.9357, 0.2937, 0.9337, 0.2937, 0.9337, 0.2919, 0.9493, 0.2175, 0.9493, 0.2179, 0.9474, 0.2179, 0.9474, 0.2175, 0.9474, 0.2179, 0.9474, 0.2181, 0.9459, 0.2181, 0.9459, 0.2179, 0.9493, 0.2179, 0.9493, 0.2181, 0.9474, 0.2181, 0.9474, 0.2179, 0.9357, 0.2943, 0.9357, 0.2963, 0.9337, 0.2962, 0.9337, 0.2943, 0.9594, 0.2144, 0.9594, 0.2154, 0.9594, 0.2144, 0.9479, 0.2203, 0.9479, 0.2193, 0.9479, 0.2203, 0.9594, 0.2154, 0.9594, 0.2164, 0.9594, 0.2154, 0.9479, 0.2193, 0.9479, 0.2183, 0.9479, 0.2193, 0.9493, 0.1437, 0.9493, 0.1437, 0.9493, 0.1437, 0.9493, 0.1437, 0.9372, 0.1671, 0.9389, 0.1671, 0.9389, 0.1671, 0.9372, 0.1671, 0.95, 0.1482, 0.95, 0.1482, 0.95, 0.1482, 0.95, 0.1482, 0.9392, 0.294, 0.9409, 0.294, 0.9409, 0.294, 0.9392, 0.294, 0.9392, 0.294, 0.9409, 0.294, 0.9409, 0.294, 0.9392, 0.294, 0.9409, 0.294, 0.9392, 0.294, 0.9392, 0.294, 0.9409, 0.294, 0.9513, 0.2707, 0.9513, 0.2707, 0.9513, 0.2707, 0.9513, 0.2707, 0.9389, 0.1671, 0.9512, 0.1482, 0.9482, 0.1437, 0.9372, 0.1671])
me_plane.materials.append(mat_material)
me_plane.update()
me_cube = bpy.data.meshes.new('Cube')
me_cube.from_pydata([(-1.0, -1.0, -1.0), (-1.0, -1.0, 1.0), (-1.0, 1.0, -1.0), (-1.0, 1.0, 1.0), (1.0, -1.0, -1.0), (1.0, -1.0, 1.0), (1.0, 1.0, -1.0), (1.0, 1.0, 1.0)], [], [(0, 1, 3, 2), (2, 3, 7, 6), (6, 7, 5, 4), (4, 5, 1, 0), (2, 6, 4, 0), (7, 3, 1, 5)])
_uv = me_cube.uv_layers.new(name='UVMap')
_uv.uv.foreach_set('vector', [0.1549, 0.6356, 0.1661, 0.6356, 0.1661, 0.6469, 0.1549, 0.6469, 0.1549, 0.6469, 0.1661, 0.6469, 0.1661, 0.6581, 0.1549, 0.6581, 0.1549, 0.6581, 0.1661, 0.6581, 0.1661, 0.6694, 0.1549, 0.6694, 0.1549, 0.6694, 0.1661, 0.6694, 0.1661, 0.6806, 0.1549, 0.6806, 0.1436, 0.6581, 0.1549, 0.6581, 0.1549, 0.6694, 0.1436, 0.6694, 0.1661, 0.6581, 0.1774, 0.6581, 0.1774, 0.6694, 0.1661, 0.6694])
me_cube.materials.append(mat_material)
me_cube.update()
me_cube_001 = bpy.data.meshes.new('Cube.001')
me_cube_001.from_pydata([(-1.0, -1.0, -1.0), (-1.0, -1.0, 1.0), (-1.0, 1.0, -1.0), (-1.0, 1.0, 1.0), (1.0, -1.0, -1.0), (1.0, -1.0, 1.0), (1.0, 1.0, -1.0), (1.0, 1.0, 1.0)], [], [(0, 1, 3, 2), (2, 3, 7, 6), (6, 7, 5, 4), (4, 5, 1, 0), (2, 6, 4, 0), (7, 3, 1, 5)])
_uv = me_cube_001.uv_layers.new(name='UVMap')
_uv.uv.foreach_set('vector', [0.1581, 0.6344, 0.1691, 0.6344, 0.1691, 0.6455, 0.1581, 0.6455, 0.1581, 0.6455, 0.1691, 0.6455, 0.1691, 0.6566, 0.1581, 0.6566, 0.1581, 0.6566, 0.1691, 0.6566, 0.1691, 0.6676, 0.1581, 0.6676, 0.1581, 0.6676, 0.1691, 0.6676, 0.1691, 0.6787, 0.1581, 0.6787, 0.147, 0.6566, 0.1581, 0.6566, 0.1581, 0.6676, 0.147, 0.6676, 0.1691, 0.6566, 0.1802, 0.6566, 0.1802, 0.6676, 0.1691, 0.6676])
me_cube_001.materials.append(mat_material)
me_cube_001.update()
me_cube_002 = bpy.data.meshes.new('Cube.002')
me_cube_002.from_pydata([(-1.0, -1.0, -1.0), (-1.0, -1.0, 1.0), (-1.0, 1.0, -1.0), (-1.0, 1.0, 1.0), (1.0, -1.0, -1.0), (1.0, -1.0, 1.0), (1.0, 1.0, -1.0), (1.0, 1.0, 1.0), (-1.0, 2.521, 1.0), (-1.0, 2.521, -1.0), (1.0, 2.521, -1.0), (1.0, 2.521, 1.0), (-1.686, 3.733, 1.686), (-1.686, 3.733, -1.686), (1.686, 3.733, -1.686), (1.686, 3.733, 1.686), (-1.686, 5.28, 1.686), (-1.686, 5.28, -1.686), (1.686, 5.28, -1.686), (1.686, 5.28, 1.686), (-0.889, 6.544, 0.889), (-0.889, 6.544, -0.889), (0.889, 6.544, -0.889), (0.889, 6.544, 0.889), (-1.0, -6.829, -1.0), (-1.0, -6.829, 1.0), (1.0, -6.829, 1.0), (1.0, -6.829, -1.0), (-1.0, -9.168, -2.145), (-1.0, -9.168, 2.145), (1.0, -9.168, 2.145), (1.0, -9.168, -2.145), (0.5926, -7.306, 7.707), (-0.5926, -7.306, 7.707), (0.5926, -8.692, 7.707), (-0.5926, -8.692, 7.707), (-0.599, -7.298, -7.685), (0.599, -7.298, -7.685), (-0.599, -8.699, -7.685), (0.599, -8.699, -7.685), (-1.429, -32.62, -3.065), (-1.429, -32.62, 3.065), (1.429, -32.62, 3.065), (1.429, -32.62, -3.065), (8.182e-07, -38.53, -5.476e-08), (1.429, -32.62, 1.66), (1.0, -9.168, -1.161), (1.0, -9.168, 1.161), (1.429, -32.62, -1.66), (-1.0, -9.168, -1.16), (-1.0, -9.168, 1.16), (-1.429, -32.62, -1.657), (-1.429, -32.62, 1.657)], [], [(0, 1, 3, 2), (7, 6, 10, 11), (6, 7, 5, 4), (1, 0, 24, 25), (2, 6, 4, 0), (7, 3, 1, 5), (9, 8, 12, 13), (6, 2, 9, 10), (3, 7, 11, 8), (2, 3, 8, 9), (15, 14, 18, 19), (11, 10, 14, 15), (10, 9, 13, 14), (8, 11, 15, 12), (16, 19, 23, 20), (14, 13, 17, 18), (12, 15, 19, 16), (13, 12, 16, 17), (21, 20, 23, 22), (17, 16, 20, 21), (19, 18, 22, 23), (18, 17, 21, 22), (27, 26, 30, 31), (0, 4, 27, 24), (5, 1, 25, 26), (4, 5, 26, 27), (28, 31, 43, 40), (28, 24, 36, 38), (25, 24, 28, 29), (26, 25, 33, 32), (32, 33, 35, 34), (30, 26, 32, 34), (25, 29, 35, 33), (29, 30, 34, 35), (36, 37, 39, 38), (31, 28, 38, 39), (24, 27, 37, 36), (27, 31, 39, 37), (40, 43, 44), (40, 41, 52, 51), (30, 29, 41, 42), (43, 31, 46, 48), (30, 42, 45, 47), (45, 44, 42), (42, 41, 44), (48, 44, 43), (46, 47, 45, 48), (42, 43, 48, 45), (31, 30, 47, 46), (50, 49, 51, 52), (29, 28, 49, 50), (28, 40, 51, 49), (41, 29, 50, 52), (44, 45, 48), (44, 51, 40), (52, 44, 41), (51, 44, 52)])
_uv = me_cube_002.uv_layers.new(name='UVMap')
_uv.uv.foreach_set('vector', [0.6218, 0.2113, 0.6202, 0.211, 0.6206, 0.2093, 0.6222, 0.2097, 0.606, 0.2093, 0.6044, 0.2097, 0.6041, 0.2085, 0.6057, 0.2081, 0.6044, 0.2097, 0.606, 0.2093, 0.6064, 0.211, 0.6048, 0.2113, 0.6202, 0.211, 0.6218, 0.2113, 0.6208, 0.2161, 0.6191, 0.2157, 0.6317, 0.2114, 0.63, 0.2114, 0.63, 0.2097, 0.6317, 0.2097, 0.63, 0.2206, 0.6317, 0.2206, 0.6317, 0.2223, 0.63, 0.2223, 0.7299, 0.146, 0.7283, 0.1456, 0.728, 0.1445, 0.7307, 0.1451, 0.63, 0.2114, 0.6317, 0.2114, 0.6317, 0.2127, 0.63, 0.2127, 0.6317, 0.2206, 0.63, 0.2206, 0.63, 0.2194, 0.6317, 0.2194, 0.6222, 0.2097, 0.6206, 0.2093, 0.6209, 0.2081, 0.6225, 0.2085, 0.7135, 0.1445, 0.7107, 0.1451, 0.7104, 0.1438, 0.7132, 0.1432, 0.7131, 0.1456, 0.7115, 0.146, 0.7107, 0.1451, 0.7135, 0.1445, 0.7375, 0.1502, 0.7391, 0.1502, 0.7397, 0.1512, 0.7369, 0.1512, 0.7391, 0.1569, 0.7375, 0.1569, 0.7369, 0.1558, 0.7397, 0.1558, 0.7397, 0.1545, 0.7369, 0.1545, 0.7376, 0.1535, 0.739, 0.1535, 0.7369, 0.1512, 0.7397, 0.1512, 0.7397, 0.1525, 0.7369, 0.1525, 0.7397, 0.1558, 0.7369, 0.1558, 0.7369, 0.1545, 0.7397, 0.1545, 0.7307, 0.1451, 0.728, 0.1445, 0.7283, 0.1432, 0.731, 0.1438, 0.7378, 0.1727, 0.7363, 0.1727, 0.7363, 0.1713, 0.7378, 0.1713, 0.731, 0.1438, 0.7283, 0.1432, 0.7291, 0.1423, 0.7306, 0.1427, 0.7132, 0.1432, 0.7104, 0.1438, 0.7108, 0.1427, 0.7123, 0.1423, 0.7369, 0.1525, 0.7397, 0.1525, 0.739, 0.1535, 0.7376, 0.1535, 0.7133, 0.1536, 0.7149, 0.1532, 0.7163, 0.1549, 0.7128, 0.1557, 0.6317, 0.2097, 0.63, 0.2097, 0.63, 0.2048, 0.6317, 0.2048, 0.63, 0.2223, 0.6317, 0.2223, 0.6317, 0.2272, 0.63, 0.2272, 0.6048, 0.2113, 0.6064, 0.211, 0.6075, 0.2157, 0.6058, 0.2161, 0.1727, 0.7848, 0.171, 0.7848, 0.171, 0.765, 0.1727, 0.765, 0.7287, 0.1557, 0.7282, 0.1536, 0.7335, 0.1552, 0.7333, 0.1564, 0.7265, 0.1532, 0.7282, 0.1536, 0.7287, 0.1557, 0.7252, 0.1549, 0.738, 0.1713, 0.7363, 0.1713, 0.7366, 0.1656, 0.7376, 0.1656, 0.7352, 0.1703, 0.7362, 0.1703, 0.7362, 0.1714, 0.7352, 0.1714, 0.7163, 0.1549, 0.7149, 0.1532, 0.7205, 0.1523, 0.7207, 0.1535, 0.7265, 0.1532, 0.7252, 0.1549, 0.7207, 0.1535, 0.721, 0.1523, 0.7352, 0.1738, 0.7335, 0.1738, 0.7339, 0.1691, 0.7349, 0.1691, 0.7362, 0.1703, 0.7352, 0.1703, 0.7352, 0.1691, 0.7362, 0.1691, 0.7397, 0.1656, 0.7413, 0.1656, 0.741, 0.1703, 0.74, 0.1703, 0.738, 0.1656, 0.7397, 0.1656, 0.7393, 0.1712, 0.7383, 0.1712, 0.7133, 0.1536, 0.7128, 0.1557, 0.7082, 0.1564, 0.7079, 0.1552, 0.1727, 0.765, 0.171, 0.765, 0.1719, 0.7615, 0.7369, 0.1647, 0.7369, 0.1611, 0.7369, 0.1619, 0.7369, 0.1639, 0.1727, 0.7615, 0.1744, 0.7615, 0.1744, 0.7812, 0.1727, 0.7812, 0.1547, 0.7941, 0.1503, 0.7749, 0.1511, 0.7747, 0.1555, 0.794, 0.1538, 0.774, 0.1582, 0.7933, 0.1574, 0.7935, 0.153, 0.7742, 0.173, 0.7882, 0.172, 0.7848, 0.1738, 0.7882, 0.1727, 0.7812, 0.1744, 0.7812, 0.1735, 0.7848, 0.1555, 0.794, 0.1573, 0.7971, 0.1547, 0.7941, 0.155, 0.5872, 0.1569, 0.5867, 0.1613, 0.606, 0.1594, 0.6065, 0.7207, 0.1742, 0.7172, 0.175, 0.718, 0.1748, 0.7199, 0.1744, 0.7128, 0.1557, 0.7163, 0.1549, 0.7155, 0.1551, 0.7136, 0.1555, 0.1674, 0.5867, 0.1693, 0.5872, 0.1648, 0.6065, 0.1629, 0.606, 0.7252, 0.1549, 0.7287, 0.1557, 0.7279, 0.1555, 0.726, 0.1551, 0.1662, 0.7749, 0.1617, 0.7941, 0.1609, 0.794, 0.1654, 0.7747, 0.1582, 0.7933, 0.1627, 0.7741, 0.1635, 0.7742, 0.159, 0.7935, 0.1759, 0.5973, 0.1769, 0.6007, 0.1749, 0.6007, 0.1592, 0.7971, 0.1609, 0.794, 0.1617, 0.7941, 0.159, 0.7935, 0.1592, 0.7971, 0.1582, 0.7933, 0.1648, 0.6065, 0.1631, 0.6096, 0.1629, 0.606])
me_cube_002.materials.append(mat_material)
me_cube_002.update()
me_grid = bpy.data.meshes.new('Grid')
me_grid.from_pydata([(-0.04725, -0.1301, 5.687e-09), (0.2, -0.4989, 2.181e-08), (0.4, -0.6562, 2.868e-08), (0.6, -0.6562, 2.868e-08), (0.8, -0.4989, 2.181e-08), (1.047, -0.1301, 5.687e-09), (-0.08616, 0.1828, 1.605e-10), (0.1483, 0.1828, 1.605e-10), (0.3828, 0.1828, 1.605e-10), (0.6172, 0.1828, 1.605e-10), (0.8517, 0.1828, 1.605e-10), (1.086, 0.1828, 1.605e-10), (-0.1112, 0.4172, 1.605e-10), (0.1333, 0.4172, 1.605e-10), (0.3778, 0.4172, 1.605e-10), (0.6222, 0.4172, 1.605e-10), (0.8667, 0.4172, 1.605e-10), (1.111, 0.4172, 1.605e-10), (-0.1045, 0.5841, -1.485e-10), (0.1373, 0.5841, -1.485e-10), (0.3791, 0.5841, -1.485e-10), (0.6209, 0.5841, -1.485e-10), (0.8627, 0.5841, -1.485e-10), (1.104, 0.5841, -1.485e-10), (-0.1055, 0.8159, -1.476e-10), (0.1367, 0.8159, -1.476e-10), (0.3789, 0.8159, -1.476e-10), (0.6211, 0.8159, -1.476e-10), (0.8633, 0.8159, -1.476e-10), (1.106, 0.8159, -1.476e-10), (-0.1315, 1.114, -4.67e-09), (0.1211, 1.114, -4.67e-09), (0.433, 1.0, 3.077e-10), (0.567, 1.0, 3.077e-10), (0.8789, 1.114, -4.67e-09), (1.131, 1.114, -4.67e-09), (0.2, -0.4989, 0.2195), (-0.04725, -0.1301, 0.2195), (0.4, -0.6562, 0.2195), (0.6, -0.6562, 0.2195), (0.8, -0.4989, 0.2195), (1.047, -0.1301, 0.2195), (-0.08616, 0.1828, 0.2195), (0.1483, 0.1828, 0.2195), (0.3828, 0.1828, 0.2195), (0.6172, 0.1828, 0.2195), (0.8517, 0.1828, 0.2195), (1.086, 0.1828, 0.2195), (-0.1112, 0.4172, 0.2195), (0.1333, 0.4172, 0.2195), (0.3778, 0.4172, 0.2195), (0.6222, 0.4172, 0.2195), (0.8667, 0.4172, 0.2195), (1.111, 0.4172, 0.2195), (-0.1045, 0.5841, 0.2195), (0.1373, 0.5841, 0.2195), (0.3791, 0.5841, 0.2195), (0.6209, 0.5841, 0.2195), (0.8627, 0.5841, 0.2195), (1.104, 0.5841, 0.2195), (-0.1055, 0.8159, 0.2195), (0.1367, 0.8159, 0.2195), (0.3789, 0.8159, 0.2195), (0.6211, 0.8159, 0.2195), (0.8633, 0.8159, 0.2195), (1.106, 0.8159, 0.2195), (-0.1315, 1.114, 0.2195), (0.1211, 1.114, 0.2195), (0.433, 1.0, 0.2195), (0.567, 1.0, 0.2195), (0.8789, 1.114, 0.2195), (1.131, 1.114, 0.2195)], [], [(0, 6, 7, 1), (1, 7, 8, 2), (2, 8, 9, 3), (3, 9, 10, 4), (4, 10, 11, 5), (6, 12, 13, 7), (7, 13, 14, 8), (8, 14, 15, 9), (9, 15, 16, 10), (10, 16, 17, 11), (12, 18, 19, 13), (13, 19, 20, 14), (14, 20, 21, 15), (15, 21, 22, 16), (16, 22, 23, 17), (18, 24, 25, 19), (19, 25, 26, 20), (20, 26, 27, 21), (21, 27, 28, 22), (22, 28, 29, 23), (24, 30, 31, 25), (25, 31, 32, 26), (26, 32, 33, 27), (27, 33, 34, 28), (28, 34, 35, 29), (37, 36, 43, 42), (36, 38, 44, 43), (38, 39, 45, 44), (39, 40, 46, 45), (40, 41, 47, 46), (42, 43, 49, 48), (43, 44, 50, 49), (44, 45, 51, 50), (45, 46, 52, 51), (46, 47, 53, 52), (48, 49, 55, 54), (49, 50, 56, 55), (50, 51, 57, 56), (51, 52, 58, 57), (52, 53, 59, 58), (54, 55, 61, 60), (55, 56, 62, 61), (56, 57, 63, 62), (57, 58, 64, 63), (58, 59, 65, 64), (60, 61, 67, 66), (61, 62, 68, 67), (62, 63, 69, 68), (63, 64, 70, 69), (64, 65, 71, 70), (32, 31, 67, 68), (12, 6, 42, 48), (2, 3, 39, 38), (23, 29, 65, 59), (11, 17, 53, 47), (3, 4, 40, 39), (33, 32, 68, 69), (4, 5, 41, 40), (30, 24, 60, 66), (18, 12, 48, 54), (6, 0, 37, 42), (34, 33, 69, 70), (29, 35, 71, 65), (17, 23, 59, 53), (31, 30, 66, 67), (5, 11, 47, 41), (35, 34, 70, 71), (0, 1, 36, 37), (1, 2, 38, 36), (24, 18, 54, 60)])
_uv = me_grid.uv_layers.new(name='UVMap')
_uv.uv.foreach_set('vector', [0.9379, 0.4571, 0.9384, 0.4612, 0.9353, 0.4612, 0.9346, 0.4523, 0.9346, 0.4523, 0.9353, 0.4612, 0.9323, 0.4612, 0.932, 0.4503, 0.932, 0.4503, 0.9323, 0.4612, 0.9292, 0.4612, 0.9294, 0.4503, 0.9294, 0.4503, 0.9292, 0.4612, 0.9262, 0.4612, 0.9268, 0.4523, 0.9268, 0.4523, 0.9262, 0.4612, 0.9231, 0.4612, 0.9236, 0.4571, 0.9384, 0.4612, 0.9387, 0.4642, 0.9355, 0.4642, 0.9353, 0.4612, 0.9353, 0.4612, 0.9355, 0.4642, 0.9323, 0.4642, 0.9323, 0.4612, 0.9323, 0.4612, 0.9323, 0.4642, 0.9291, 0.4642, 0.9292, 0.4612, 0.9292, 0.4612, 0.9291, 0.4642, 0.926, 0.4642, 0.9262, 0.4612, 0.9262, 0.4612, 0.926, 0.4642, 0.9228, 0.4642, 0.9231, 0.4612, 0.9387, 0.4642, 0.9386, 0.4664, 0.9355, 0.4664, 0.9355, 0.4642, 0.9355, 0.4642, 0.9355, 0.4664, 0.9323, 0.4664, 0.9323, 0.4642, 0.9323, 0.4642, 0.9323, 0.4664, 0.9292, 0.4664, 0.9291, 0.4642, 0.9291, 0.4642, 0.9292, 0.4664, 0.926, 0.4664, 0.926, 0.4642, 0.926, 0.4642, 0.926, 0.4664, 0.9229, 0.4664, 0.9228, 0.4642, 0.9386, 0.4664, 0.9386, 0.4694, 0.9355, 0.4694, 0.9355, 0.4664, 0.9355, 0.4664, 0.9355, 0.4694, 0.9323, 0.4694, 0.9323, 0.4664, 0.9323, 0.4664, 0.9323, 0.4694, 0.9292, 0.4694, 0.9292, 0.4664, 0.9292, 0.4664, 0.9292, 0.4694, 0.926, 0.4694, 0.926, 0.4664, 0.926, 0.4664, 0.926, 0.4694, 0.9229, 0.4694, 0.9229, 0.4664, 0.9386, 0.4694, 0.939, 0.4733, 0.9357, 0.4733, 0.9355, 0.4694, 0.9355, 0.4694, 0.9357, 0.4733, 0.9316, 0.4718, 0.9323, 0.4694, 0.9323, 0.4694, 0.9316, 0.4718, 0.9299, 0.4718, 0.9292, 0.4694, 0.9292, 0.4694, 0.9299, 0.4718, 0.9258, 0.4733, 0.926, 0.4694, 0.926, 0.4694, 0.9258, 0.4733, 0.9225, 0.4733, 0.9229, 0.4694, 0.945, 0.4571, 0.9482, 0.4523, 0.9475, 0.4612, 0.9445, 0.4612, 0.9433, 0.3933, 0.9459, 0.3912, 0.9456, 0.4021, 0.9426, 0.4021, 0.1486, 0.5832, 0.1512, 0.5832, 0.1514, 0.5941, 0.1483, 0.5941, 0.9485, 0.3912, 0.9511, 0.3933, 0.9517, 0.4021, 0.9487, 0.4021, 0.956, 0.4523, 0.9592, 0.4571, 0.9597, 0.4612, 0.9567, 0.4612, 0.9445, 0.4612, 0.9475, 0.4612, 0.9473, 0.4642, 0.9441, 0.4642, 0.9426, 0.4021, 0.9456, 0.4021, 0.9456, 0.4052, 0.9424, 0.4052, 0.1483, 0.5941, 0.1514, 0.5941, 0.1515, 0.5971, 0.1483, 0.5971, 0.9487, 0.4021, 0.9517, 0.4021, 0.9519, 0.4052, 0.9488, 0.4052, 0.9567, 0.4612, 0.9597, 0.4612, 0.96, 0.4642, 0.9569, 0.4642, 0.9441, 0.4642, 0.9473, 0.4642, 0.9474, 0.4664, 0.9442, 0.4664, 0.1451, 0.5971, 0.1483, 0.5971, 0.1483, 0.5993, 0.1452, 0.5993, 0.1483, 0.5971, 0.1515, 0.5971, 0.1514, 0.5993, 0.1483, 0.5993, 0.1515, 0.5971, 0.1546, 0.5971, 0.1546, 0.5993, 0.1514, 0.5993, 0.9569, 0.4642, 0.96, 0.4642, 0.9599, 0.4664, 0.9568, 0.4664, 0.9442, 0.4664, 0.9474, 0.4664, 0.9474, 0.4694, 0.9442, 0.4694, 0.9424, 0.4073, 0.9456, 0.4073, 0.9456, 0.4104, 0.9424, 0.4104, 0.1483, 0.5993, 0.1514, 0.5993, 0.1514, 0.6023, 0.1483, 0.6023, 0.9487, 0.4073, 0.9519, 0.4073, 0.9519, 0.4104, 0.9487, 0.4104, 0.9568, 0.4664, 0.9599, 0.4664, 0.96, 0.4694, 0.9568, 0.4694, 0.9442, 0.4694, 0.9474, 0.4694, 0.9472, 0.4733, 0.9439, 0.4733, 0.9474, 0.4694, 0.9505, 0.4694, 0.9512, 0.4718, 0.9472, 0.4733, 0.9505, 0.4694, 0.9537, 0.4694, 0.953, 0.4718, 0.9512, 0.4718, 0.9537, 0.4694, 0.9568, 0.4694, 0.957, 0.4733, 0.953, 0.4718, 0.9568, 0.4694, 0.96, 0.4694, 0.9603, 0.4733, 0.957, 0.4733, 0.9598, 0.2945, 0.9598, 0.2986, 0.9569, 0.2986, 0.9569, 0.2945, 0.9598, 0.2733, 0.9598, 0.2764, 0.9569, 0.2764, 0.9569, 0.2733, 0.9269, 0.2899, 0.9269, 0.2925, 0.9241, 0.2925, 0.9241, 0.2899, 0.9598, 0.2711, 0.9598, 0.2681, 0.9626, 0.2681, 0.9626, 0.2711, 0.9598, 0.2764, 0.9598, 0.2733, 0.9626, 0.2733, 0.9626, 0.2764, 0.9269, 0.2925, 0.9269, 0.2951, 0.9241, 0.2951, 0.9241, 0.2925, 0.9598, 0.2928, 0.9598, 0.2945, 0.9569, 0.2945, 0.9569, 0.2928, 0.9598, 0.2854, 0.9598, 0.2805, 0.9626, 0.2805, 0.9626, 0.2854, 0.9598, 0.2642, 0.9598, 0.2681, 0.9569, 0.2681, 0.9569, 0.2642, 0.9598, 0.2711, 0.9598, 0.2733, 0.9569, 0.2733, 0.9569, 0.2711, 0.9598, 0.2764, 0.9598, 0.2805, 0.9569, 0.2805, 0.9569, 0.2764, 0.9598, 0.2887, 0.9598, 0.2928, 0.9569, 0.2928, 0.9569, 0.2887, 0.9598, 0.2681, 0.9598, 0.2642, 0.9626, 0.2642, 0.9626, 0.2681, 0.9598, 0.2733, 0.9598, 0.2711, 0.9626, 0.2711, 0.9626, 0.2733, 0.9598, 0.2986, 0.9598, 0.3019, 0.9569, 0.3019, 0.9569, 0.2986, 0.9598, 0.2805, 0.9598, 0.2764, 0.9626, 0.2764, 0.9626, 0.2805, 0.9598, 0.2854, 0.9598, 0.2887, 0.9569, 0.2887, 0.9569, 0.2854, 0.9598, 0.2805, 0.9598, 0.2854, 0.9569, 0.2854, 0.9569, 0.2805, 0.9269, 0.2873, 0.9269, 0.2899, 0.9241, 0.2899, 0.9241, 0.2873, 0.9598, 0.2681, 0.9598, 0.2711, 0.9569, 0.2711, 0.9569, 0.2681])
me_grid.materials.append(mat_material)
me_grid.update()

# ---- objects
ob_body = bpy.data.objects.new('body', me_plane)
ob_eye1_nocol = bpy.data.objects.new('eye1_nocol', me_cube)
ob_eye2_nocol = bpy.data.objects.new('eye2_nocol', me_cube_001)
ob_sword_nocol = bpy.data.objects.new('sword_nocol', me_cube_002)
ob_shield_nocol = bpy.data.objects.new('shield_nocol', me_grid)

# ---- transforms, parenting, visibility, modifiers, constraints
ob_body.location = (0.0, 0.0, 0.4684)
ob_eye1_nocol.location = (-0.3344, -0.4342, 7.676)
ob_eye1_nocol.rotation_euler = (1.32e-09, 0.1396, 1.888e-08)
ob_eye1_nocol.scale = (0.181, 0.2798, 0.07001)
ob_eye2_nocol.location = (0.3163, -0.4342, 7.676)
ob_eye2_nocol.rotation_euler = (1.32e-09, -0.1396, -1.888e-08)
ob_eye2_nocol.scale = (0.1827, 0.2798, 0.07002)
ob_sword_nocol.location = (-1.842, 0.2354, 3.367)
ob_sword_nocol.rotation_euler = (-0.1236, -0.0, -0.2143)
ob_sword_nocol.scale = (0.1218, 0.1218, 0.1218)
ob_shield_nocol.location = (0.8133, -1.352, 3.752)
ob_shield_nocol.rotation_euler = (1.571, -0.0, 0.2488)
ob_shield_nocol.scale = (1.993, 1.993, 1.993)

# ---- collection membership
col_collection.objects.link(ob_body)
col_collection.objects.link(ob_eye1_nocol)
col_collection.objects.link(ob_eye2_nocol)
col_collection.objects.link(ob_sword_nocol)
col_collection.objects.link(ob_shield_nocol)

# ---- scene / render settings (as saved in the file)
scene.frame_start = 1; scene.frame_end = 250; scene.frame_set(1)
scene.render.engine = 'BLENDER_EEVEE_NEXT'
bpy.context.view_layer.update()

# ---- added for rendering (the .blend has no active camera and no usable light): camera, sun
cam_auto = bpy.data.cameras.new('AutoCamera')
cam_auto.lens = 50.0
cam_auto.sensor_width = 36.0
cam_auto.clip_end = 1000.0
ob_auto_camera = bpy.data.objects.new('AutoCamera', cam_auto)
scene.collection.objects.link(ob_auto_camera)
ob_auto_camera.location = (11.2893, -15.1719, 13.4395)
ob_auto_camera.rotation_euler = (1.09748, -7.21219e-08, 0.694738)
scene.camera = ob_auto_camera
light_auto_sun = bpy.data.lights.new('AutoSun', 'SUN')
light_auto_sun.energy = 3.0
light_auto_sun.angle = 0.0523599
ob_auto_sun = bpy.data.objects.new('AutoSun', light_auto_sun)
scene.collection.objects.link(ob_auto_sun)
ob_auto_sun.rotation_euler = (0.872665, 0.174533, 0.523599)
bpy.context.view_layer.update()
